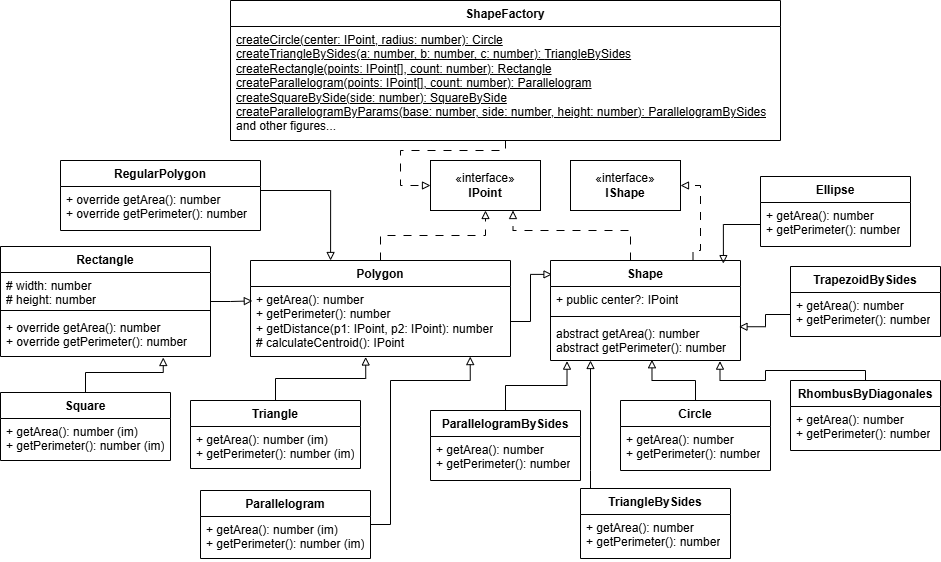

The diagram above was exported from draw.io. Its source (the exported page's mxGraphModel, read from the mxfile embedded in the PNG):
<mxGraphModel dx="2341" dy="2016" grid="1" gridSize="10" guides="1" tooltips="1" connect="1" arrows="1" fold="1" page="1" pageScale="1" pageWidth="850" pageHeight="1100" math="0" shadow="0">
  <root>
    <mxCell id="0" />
    <mxCell id="1" parent="0" />
    <mxCell id="z2q4jgP3EblLcJQlFcQv-63" edge="1" parent="1" source="z2q4jgP3EblLcJQlFcQv-5" style="edgeStyle=orthogonalEdgeStyle;rounded=0;orthogonalLoop=1;jettySize=auto;html=1;entryX=0.75;entryY=1;entryDx=0;entryDy=0;dashed=1;dashPattern=8 8;endArrow=block;endFill=0;" target="z2q4jgP3EblLcJQlFcQv-55">
      <mxGeometry relative="1" as="geometry">
        <Array as="points">
          <mxPoint x="-100" y="170" />
          <mxPoint x="-217" y="170" />
        </Array>
      </mxGeometry>
    </mxCell>
    <mxCell id="z2q4jgP3EblLcJQlFcQv-77" edge="1" parent="1" source="z2q4jgP3EblLcJQlFcQv-5" style="edgeStyle=orthogonalEdgeStyle;rounded=0;orthogonalLoop=1;jettySize=auto;html=1;exitX=0.75;exitY=0;exitDx=0;exitDy=0;entryX=1;entryY=0.5;entryDx=0;entryDy=0;endArrow=block;endFill=0;dashed=1;dashPattern=8 8;" target="z2q4jgP3EblLcJQlFcQv-54">
      <mxGeometry relative="1" as="geometry">
        <Array as="points">
          <mxPoint x="-38" y="190" />
          <mxPoint x="-30" y="190" />
          <mxPoint x="-30" y="125" />
        </Array>
      </mxGeometry>
    </mxCell>
    <mxCell id="z2q4jgP3EblLcJQlFcQv-5" parent="1" style="swimlane;fontStyle=1;align=center;verticalAlign=top;childLayout=stackLayout;horizontal=1;startSize=26;horizontalStack=0;resizeParent=1;resizeParentMax=0;resizeLast=0;collapsible=1;marginBottom=0;whiteSpace=wrap;html=1;" value="Shape" vertex="1">
      <mxGeometry height="100" width="190" x="-180" y="200" as="geometry" />
    </mxCell>
    <mxCell id="z2q4jgP3EblLcJQlFcQv-6" parent="z2q4jgP3EblLcJQlFcQv-5" style="text;strokeColor=none;fillColor=none;align=left;verticalAlign=top;spacingLeft=4;spacingRight=4;overflow=hidden;rotatable=0;points=[[0,0.5],[1,0.5]];portConstraint=eastwest;whiteSpace=wrap;html=1;" value="+ public center?: IPoint" vertex="1">
      <mxGeometry height="26" width="190" y="26" as="geometry" />
    </mxCell>
    <mxCell id="z2q4jgP3EblLcJQlFcQv-7" parent="z2q4jgP3EblLcJQlFcQv-5" style="line;strokeWidth=1;fillColor=none;align=left;verticalAlign=middle;spacingTop=-1;spacingLeft=3;spacingRight=3;rotatable=0;labelPosition=right;points=[];portConstraint=eastwest;strokeColor=inherit;" value="" vertex="1">
      <mxGeometry height="8" width="190" y="52" as="geometry" />
    </mxCell>
    <mxCell id="z2q4jgP3EblLcJQlFcQv-8" parent="z2q4jgP3EblLcJQlFcQv-5" style="text;strokeColor=none;fillColor=none;align=left;verticalAlign=top;spacingLeft=4;spacingRight=4;overflow=hidden;rotatable=0;points=[[0,0.5],[1,0.5]];portConstraint=eastwest;whiteSpace=wrap;html=1;" value="abstract getArea(): number&lt;div&gt;abstract getPerimeter(): number&lt;br&gt;&lt;div&gt;&lt;br&gt;&lt;/div&gt;&lt;/div&gt;" vertex="1">
      <mxGeometry height="40" width="190" y="60" as="geometry" />
    </mxCell>
    <mxCell id="z2q4jgP3EblLcJQlFcQv-60" edge="1" parent="1" source="z2q4jgP3EblLcJQlFcQv-21" style="edgeStyle=orthogonalEdgeStyle;rounded=0;orthogonalLoop=1;jettySize=auto;html=1;exitX=0.5;exitY=0;exitDx=0;exitDy=0;entryX=0.5;entryY=1;entryDx=0;entryDy=0;endArrow=block;endFill=0;dashed=1;dashPattern=8 8;" target="z2q4jgP3EblLcJQlFcQv-55">
      <mxGeometry relative="1" as="geometry" />
    </mxCell>
    <mxCell id="z2q4jgP3EblLcJQlFcQv-21" parent="1" style="swimlane;fontStyle=1;align=center;verticalAlign=top;childLayout=stackLayout;horizontal=1;startSize=26;horizontalStack=0;resizeParent=1;resizeParentMax=0;resizeLast=0;collapsible=1;marginBottom=0;whiteSpace=wrap;html=1;" value="Polygon" vertex="1">
      <mxGeometry height="96" width="260" x="-480" y="200" as="geometry" />
    </mxCell>
    <mxCell id="z2q4jgP3EblLcJQlFcQv-24" parent="z2q4jgP3EblLcJQlFcQv-21" style="text;strokeColor=none;fillColor=none;align=left;verticalAlign=top;spacingLeft=4;spacingRight=4;overflow=hidden;rotatable=0;points=[[0,0.5],[1,0.5]];portConstraint=eastwest;whiteSpace=wrap;html=1;" value="+ getArea(): number&lt;div&gt;+ getPerimeter(): number&lt;/div&gt;&lt;div&gt;+ getDistance(p1: IPoint, p2: IPoint): number&lt;/div&gt;&lt;div&gt;# calculateCentroid(): IPoint&lt;br&gt;&lt;div&gt;&lt;br&gt;&lt;/div&gt;&lt;/div&gt;" vertex="1">
      <mxGeometry height="70" width="260" y="26" as="geometry" />
    </mxCell>
    <mxCell id="z2q4jgP3EblLcJQlFcQv-25" parent="1" style="swimlane;fontStyle=1;align=center;verticalAlign=top;childLayout=stackLayout;horizontal=1;startSize=26;horizontalStack=0;resizeParent=1;resizeParentMax=0;resizeLast=0;collapsible=1;marginBottom=0;whiteSpace=wrap;html=1;" value="RegularPolygon" vertex="1">
      <mxGeometry height="70" width="200" x="-670" y="100" as="geometry" />
    </mxCell>
    <mxCell id="z2q4jgP3EblLcJQlFcQv-26" parent="z2q4jgP3EblLcJQlFcQv-25" style="text;strokeColor=none;fillColor=none;align=left;verticalAlign=top;spacingLeft=4;spacingRight=4;overflow=hidden;rotatable=0;points=[[0,0.5],[1,0.5]];portConstraint=eastwest;whiteSpace=wrap;html=1;" value="+ override getArea(): number&lt;div&gt;+ override getPerimeter(): number&lt;/div&gt;&lt;div&gt;&lt;div&gt;&lt;br&gt;&lt;/div&gt;&lt;/div&gt;" vertex="1">
      <mxGeometry height="44" width="200" y="26" as="geometry" />
    </mxCell>
    <mxCell id="z2q4jgP3EblLcJQlFcQv-27" parent="1" style="swimlane;fontStyle=1;align=center;verticalAlign=top;childLayout=stackLayout;horizontal=1;startSize=26;horizontalStack=0;resizeParent=1;resizeParentMax=0;resizeLast=0;collapsible=1;marginBottom=0;whiteSpace=wrap;html=1;" value="ParallelogramBySides" vertex="1">
      <mxGeometry height="70" width="150" x="-300" y="350" as="geometry" />
    </mxCell>
    <mxCell id="z2q4jgP3EblLcJQlFcQv-28" parent="z2q4jgP3EblLcJQlFcQv-27" style="text;strokeColor=none;fillColor=none;align=left;verticalAlign=top;spacingLeft=4;spacingRight=4;overflow=hidden;rotatable=0;points=[[0,0.5],[1,0.5]];portConstraint=eastwest;whiteSpace=wrap;html=1;" value="+ getArea(): number&lt;div&gt;+ getPerimeter(): number&lt;/div&gt;&lt;div&gt;&lt;div&gt;&lt;br&gt;&lt;/div&gt;&lt;/div&gt;" vertex="1">
      <mxGeometry height="44" width="150" y="26" as="geometry" />
    </mxCell>
    <mxCell id="z2q4jgP3EblLcJQlFcQv-83" edge="1" parent="1" source="z2q4jgP3EblLcJQlFcQv-29" style="edgeStyle=orthogonalEdgeStyle;rounded=0;orthogonalLoop=1;jettySize=auto;html=1;endArrow=block;endFill=0;" target="z2q4jgP3EblLcJQlFcQv-8">
      <mxGeometry relative="1" as="geometry">
        <Array as="points">
          <mxPoint x="-140" y="410" />
          <mxPoint x="-140" y="410" />
        </Array>
      </mxGeometry>
    </mxCell>
    <mxCell id="z2q4jgP3EblLcJQlFcQv-29" parent="1" style="swimlane;fontStyle=1;align=center;verticalAlign=top;childLayout=stackLayout;horizontal=1;startSize=26;horizontalStack=0;resizeParent=1;resizeParentMax=0;resizeLast=0;collapsible=1;marginBottom=0;whiteSpace=wrap;html=1;" value="TriangleBySides" vertex="1">
      <mxGeometry height="70" width="150" x="-150" y="428" as="geometry" />
    </mxCell>
    <mxCell id="z2q4jgP3EblLcJQlFcQv-30" parent="z2q4jgP3EblLcJQlFcQv-29" style="text;strokeColor=none;fillColor=none;align=left;verticalAlign=top;spacingLeft=4;spacingRight=4;overflow=hidden;rotatable=0;points=[[0,0.5],[1,0.5]];portConstraint=eastwest;whiteSpace=wrap;html=1;" value="+ getArea(): number&lt;div&gt;+ getPerimeter(): number&lt;/div&gt;&lt;div&gt;&lt;div&gt;&lt;br&gt;&lt;/div&gt;&lt;/div&gt;" vertex="1">
      <mxGeometry height="44" width="150" y="26" as="geometry" />
    </mxCell>
    <mxCell id="z2q4jgP3EblLcJQlFcQv-31" parent="1" style="swimlane;fontStyle=1;align=center;verticalAlign=top;childLayout=stackLayout;horizontal=1;startSize=26;horizontalStack=0;resizeParent=1;resizeParentMax=0;resizeLast=0;collapsible=1;marginBottom=0;whiteSpace=wrap;html=1;" value="Circle" vertex="1">
      <mxGeometry height="70" width="150" x="-110" y="340" as="geometry" />
    </mxCell>
    <mxCell id="z2q4jgP3EblLcJQlFcQv-32" parent="z2q4jgP3EblLcJQlFcQv-31" style="text;strokeColor=none;fillColor=none;align=left;verticalAlign=top;spacingLeft=4;spacingRight=4;overflow=hidden;rotatable=0;points=[[0,0.5],[1,0.5]];portConstraint=eastwest;whiteSpace=wrap;html=1;" value="+ getArea(): number&lt;div&gt;+ getPerimeter(): number&lt;/div&gt;&lt;div&gt;&lt;div&gt;&lt;br&gt;&lt;/div&gt;&lt;/div&gt;" vertex="1">
      <mxGeometry height="44" width="150" y="26" as="geometry" />
    </mxCell>
    <mxCell id="z2q4jgP3EblLcJQlFcQv-33" parent="1" style="swimlane;fontStyle=1;align=center;verticalAlign=top;childLayout=stackLayout;horizontal=1;startSize=26;horizontalStack=0;resizeParent=1;resizeParentMax=0;resizeLast=0;collapsible=1;marginBottom=0;whiteSpace=wrap;html=1;" value="Ellipse" vertex="1">
      <mxGeometry height="70" width="150" x="30" y="116" as="geometry" />
    </mxCell>
    <mxCell id="z2q4jgP3EblLcJQlFcQv-34" parent="z2q4jgP3EblLcJQlFcQv-33" style="text;strokeColor=none;fillColor=none;align=left;verticalAlign=top;spacingLeft=4;spacingRight=4;overflow=hidden;rotatable=0;points=[[0,0.5],[1,0.5]];portConstraint=eastwest;whiteSpace=wrap;html=1;" value="+ getArea(): number&lt;div&gt;+ getPerimeter(): number&lt;/div&gt;&lt;div&gt;&lt;div&gt;&lt;br&gt;&lt;/div&gt;&lt;/div&gt;" vertex="1">
      <mxGeometry height="44" width="150" y="26" as="geometry" />
    </mxCell>
    <mxCell id="z2q4jgP3EblLcJQlFcQv-35" parent="1" style="swimlane;fontStyle=1;align=center;verticalAlign=top;childLayout=stackLayout;horizontal=1;startSize=26;horizontalStack=0;resizeParent=1;resizeParentMax=0;resizeLast=0;collapsible=1;marginBottom=0;whiteSpace=wrap;html=1;" value="RhombusByDiagonales" vertex="1">
      <mxGeometry height="70" width="150" x="60" y="320" as="geometry" />
    </mxCell>
    <mxCell id="z2q4jgP3EblLcJQlFcQv-36" parent="z2q4jgP3EblLcJQlFcQv-35" style="text;strokeColor=none;fillColor=none;align=left;verticalAlign=top;spacingLeft=4;spacingRight=4;overflow=hidden;rotatable=0;points=[[0,0.5],[1,0.5]];portConstraint=eastwest;whiteSpace=wrap;html=1;" value="+ getArea(): number&lt;div&gt;+ getPerimeter(): number&lt;/div&gt;&lt;div&gt;&lt;div&gt;&lt;br&gt;&lt;/div&gt;&lt;/div&gt;" vertex="1">
      <mxGeometry height="44" width="150" y="26" as="geometry" />
    </mxCell>
    <mxCell id="z2q4jgP3EblLcJQlFcQv-38" parent="1" style="swimlane;fontStyle=1;align=center;verticalAlign=top;childLayout=stackLayout;horizontal=1;startSize=26;horizontalStack=0;resizeParent=1;resizeParentMax=0;resizeLast=0;collapsible=1;marginBottom=0;whiteSpace=wrap;html=1;" value="TrapezoidBySides" vertex="1">
      <mxGeometry height="70" width="150" x="60" y="206" as="geometry" />
    </mxCell>
    <mxCell id="z2q4jgP3EblLcJQlFcQv-39" parent="z2q4jgP3EblLcJQlFcQv-38" style="text;strokeColor=none;fillColor=none;align=left;verticalAlign=top;spacingLeft=4;spacingRight=4;overflow=hidden;rotatable=0;points=[[0,0.5],[1,0.5]];portConstraint=eastwest;whiteSpace=wrap;html=1;" value="+ getArea(): number&lt;div&gt;+ getPerimeter(): number&lt;/div&gt;&lt;div&gt;&lt;div&gt;&lt;br&gt;&lt;/div&gt;&lt;/div&gt;" vertex="1">
      <mxGeometry height="44" width="150" y="26" as="geometry" />
    </mxCell>
    <mxCell id="z2q4jgP3EblLcJQlFcQv-42" parent="1" style="swimlane;fontStyle=1;align=center;verticalAlign=top;childLayout=stackLayout;horizontal=1;startSize=26;horizontalStack=0;resizeParent=1;resizeParentMax=0;resizeLast=0;collapsible=1;marginBottom=0;whiteSpace=wrap;html=1;" value="Rectangle" vertex="1">
      <mxGeometry height="110" width="210" x="-730" y="186" as="geometry" />
    </mxCell>
    <mxCell id="z2q4jgP3EblLcJQlFcQv-43" parent="z2q4jgP3EblLcJQlFcQv-42" style="text;strokeColor=none;fillColor=none;align=left;verticalAlign=top;spacingLeft=4;spacingRight=4;overflow=hidden;rotatable=0;points=[[0,0.5],[1,0.5]];portConstraint=eastwest;whiteSpace=wrap;html=1;" value="# width: number&lt;div&gt;# height: number&lt;/div&gt;" vertex="1">
      <mxGeometry height="34" width="210" y="26" as="geometry" />
    </mxCell>
    <mxCell id="z2q4jgP3EblLcJQlFcQv-44" parent="z2q4jgP3EblLcJQlFcQv-42" style="line;strokeWidth=1;fillColor=none;align=left;verticalAlign=middle;spacingTop=-1;spacingLeft=3;spacingRight=3;rotatable=0;labelPosition=right;points=[];portConstraint=eastwest;strokeColor=inherit;" value="" vertex="1">
      <mxGeometry height="8" width="210" y="60" as="geometry" />
    </mxCell>
    <mxCell id="z2q4jgP3EblLcJQlFcQv-45" parent="z2q4jgP3EblLcJQlFcQv-42" style="text;strokeColor=none;fillColor=none;align=left;verticalAlign=top;spacingLeft=4;spacingRight=4;overflow=hidden;rotatable=0;points=[[0,0.5],[1,0.5]];portConstraint=eastwest;whiteSpace=wrap;html=1;" value="+ override getArea(): number&lt;div&gt;+&amp;nbsp;&lt;span style=&quot;background-color: transparent; color: light-dark(rgb(0, 0, 0), rgb(255, 255, 255));&quot;&gt;override&amp;nbsp;&lt;/span&gt;&lt;span style=&quot;background-color: transparent; color: light-dark(rgb(0, 0, 0), rgb(255, 255, 255));&quot;&gt;getPerimeter(): number&lt;/span&gt;&lt;/div&gt;&lt;div&gt;&lt;div&gt;&lt;br&gt;&lt;/div&gt;&lt;/div&gt;" vertex="1">
      <mxGeometry height="42" width="210" y="68" as="geometry" />
    </mxCell>
    <mxCell id="z2q4jgP3EblLcJQlFcQv-46" parent="1" style="swimlane;fontStyle=1;align=center;verticalAlign=top;childLayout=stackLayout;horizontal=1;startSize=26;horizontalStack=0;resizeParent=1;resizeParentMax=0;resizeLast=0;collapsible=1;marginBottom=0;whiteSpace=wrap;html=1;" value="Square" vertex="1">
      <mxGeometry height="68" width="170" x="-730" y="332" as="geometry" />
    </mxCell>
    <mxCell id="z2q4jgP3EblLcJQlFcQv-49" parent="z2q4jgP3EblLcJQlFcQv-46" style="text;strokeColor=none;fillColor=none;align=left;verticalAlign=top;spacingLeft=4;spacingRight=4;overflow=hidden;rotatable=0;points=[[0,0.5],[1,0.5]];portConstraint=eastwest;whiteSpace=wrap;html=1;" value="+ getArea(): number (im)&lt;div&gt;+&amp;nbsp;&lt;span style=&quot;background-color: transparent; color: light-dark(rgb(0, 0, 0), rgb(255, 255, 255));&quot;&gt;getPerimeter(): number&amp;nbsp;&lt;/span&gt;&lt;span style=&quot;background-color: transparent; color: light-dark(rgb(0, 0, 0), rgb(255, 255, 255));&quot;&gt;(im)&lt;/span&gt;&lt;/div&gt;&lt;div&gt;&lt;div&gt;&lt;br&gt;&lt;/div&gt;&lt;/div&gt;" vertex="1">
      <mxGeometry height="42" width="170" y="26" as="geometry" />
    </mxCell>
    <mxCell id="z2q4jgP3EblLcJQlFcQv-50" parent="1" style="swimlane;fontStyle=1;align=center;verticalAlign=top;childLayout=stackLayout;horizontal=1;startSize=26;horizontalStack=0;resizeParent=1;resizeParentMax=0;resizeLast=0;collapsible=1;marginBottom=0;whiteSpace=wrap;html=1;" value="Parallelogram" vertex="1">
      <mxGeometry height="68" width="170" x="-530" y="430" as="geometry" />
    </mxCell>
    <mxCell id="z2q4jgP3EblLcJQlFcQv-51" parent="z2q4jgP3EblLcJQlFcQv-50" style="text;strokeColor=none;fillColor=none;align=left;verticalAlign=top;spacingLeft=4;spacingRight=4;overflow=hidden;rotatable=0;points=[[0,0.5],[1,0.5]];portConstraint=eastwest;whiteSpace=wrap;html=1;" value="+ getArea(): number (im)&lt;div&gt;+&amp;nbsp;&lt;span style=&quot;background-color: transparent; color: light-dark(rgb(0, 0, 0), rgb(255, 255, 255));&quot;&gt;getPerimeter(): number&amp;nbsp;&lt;/span&gt;&lt;span style=&quot;background-color: transparent; color: light-dark(rgb(0, 0, 0), rgb(255, 255, 255));&quot;&gt;(im)&lt;/span&gt;&lt;/div&gt;&lt;div&gt;&lt;div&gt;&lt;br&gt;&lt;/div&gt;&lt;/div&gt;" vertex="1">
      <mxGeometry height="42" width="170" y="26" as="geometry" />
    </mxCell>
    <mxCell id="z2q4jgP3EblLcJQlFcQv-52" parent="1" style="swimlane;fontStyle=1;align=center;verticalAlign=top;childLayout=stackLayout;horizontal=1;startSize=26;horizontalStack=0;resizeParent=1;resizeParentMax=0;resizeLast=0;collapsible=1;marginBottom=0;whiteSpace=wrap;html=1;" value="Triangle" vertex="1">
      <mxGeometry height="68" width="170" x="-540" y="340" as="geometry" />
    </mxCell>
    <mxCell id="z2q4jgP3EblLcJQlFcQv-53" parent="z2q4jgP3EblLcJQlFcQv-52" style="text;strokeColor=none;fillColor=none;align=left;verticalAlign=top;spacingLeft=4;spacingRight=4;overflow=hidden;rotatable=0;points=[[0,0.5],[1,0.5]];portConstraint=eastwest;whiteSpace=wrap;html=1;" value="+ getArea(): number (im)&lt;div&gt;+&amp;nbsp;&lt;span style=&quot;background-color: transparent; color: light-dark(rgb(0, 0, 0), rgb(255, 255, 255));&quot;&gt;getPerimeter(): number&amp;nbsp;&lt;/span&gt;&lt;span style=&quot;background-color: transparent; color: light-dark(rgb(0, 0, 0), rgb(255, 255, 255));&quot;&gt;(im)&lt;/span&gt;&lt;/div&gt;&lt;div&gt;&lt;div&gt;&lt;br&gt;&lt;/div&gt;&lt;/div&gt;" vertex="1">
      <mxGeometry height="42" width="170" y="26" as="geometry" />
    </mxCell>
    <mxCell id="z2q4jgP3EblLcJQlFcQv-54" parent="1" style="html=1;whiteSpace=wrap;" value="«interface»&lt;br&gt;&lt;b&gt;IShape&lt;/b&gt;" vertex="1">
      <mxGeometry height="50" width="110" x="-160" y="100" as="geometry" />
    </mxCell>
    <mxCell id="z2q4jgP3EblLcJQlFcQv-55" parent="1" style="html=1;whiteSpace=wrap;" value="«interface»&lt;br&gt;&lt;b&gt;IPoint&lt;/b&gt;" vertex="1">
      <mxGeometry height="50" width="110" x="-300" y="100" as="geometry" />
    </mxCell>
    <mxCell id="z2q4jgP3EblLcJQlFcQv-64" edge="1" parent="1" source="z2q4jgP3EblLcJQlFcQv-57" style="edgeStyle=orthogonalEdgeStyle;rounded=0;orthogonalLoop=1;jettySize=auto;html=1;entryX=0;entryY=0.5;entryDx=0;entryDy=0;dashed=1;dashPattern=8 8;endArrow=block;endFill=0;" target="z2q4jgP3EblLcJQlFcQv-55">
      <mxGeometry relative="1" as="geometry">
        <Array as="points">
          <mxPoint x="-225" y="90" />
          <mxPoint x="-330" y="90" />
          <mxPoint x="-330" y="125" />
        </Array>
      </mxGeometry>
    </mxCell>
    <mxCell id="z2q4jgP3EblLcJQlFcQv-57" parent="1" style="swimlane;fontStyle=1;align=center;verticalAlign=top;childLayout=stackLayout;horizontal=1;startSize=26;horizontalStack=0;resizeParent=1;resizeParentMax=0;resizeLast=0;collapsible=1;marginBottom=0;whiteSpace=wrap;html=1;" value="ShapeFactory" vertex="1">
      <mxGeometry height="140" width="550" x="-500" y="-60" as="geometry" />
    </mxCell>
    <mxCell id="z2q4jgP3EblLcJQlFcQv-58" parent="z2q4jgP3EblLcJQlFcQv-57" style="text;strokeColor=none;fillColor=none;align=left;verticalAlign=top;spacingLeft=4;spacingRight=4;overflow=hidden;rotatable=0;points=[[0,0.5],[1,0.5]];portConstraint=eastwest;whiteSpace=wrap;html=1;" value="&lt;u&gt;createCircle(center: IPoint, radius: number): Circle&lt;/u&gt;&lt;div&gt;&lt;u&gt;createTriangleBySides(a: number, b&lt;/u&gt;&lt;u&gt;: number, c&lt;/u&gt;&lt;u style=&quot;background-color: transparent; color: light-dark(rgb(0, 0, 0), rgb(255, 255, 255));&quot;&gt;: number&lt;/u&gt;&lt;u style=&quot;background-color: transparent; color: light-dark(rgb(0, 0, 0), rgb(255, 255, 255));&quot;&gt;):&amp;nbsp;&lt;/u&gt;&lt;u style=&quot;background-color: transparent; color: light-dark(rgb(0, 0, 0), rgb(255, 255, 255));&quot;&gt;TriangleBySides&lt;/u&gt;&lt;/div&gt;&lt;div&gt;&lt;div&gt;&lt;u&gt;createRectangle(points: IPoint[], count: number): Rectangle&lt;br&gt;&lt;/u&gt;&lt;div&gt;&lt;u&gt;createParallelogram(&lt;/u&gt;&lt;u style=&quot;background-color: transparent; color: light-dark(rgb(0, 0, 0), rgb(255, 255, 255));&quot;&gt;points: IPoint[]&lt;/u&gt;&lt;u style=&quot;background-color: transparent; color: light-dark(rgb(0, 0, 0), rgb(255, 255, 255));&quot;&gt;, count: number): Parallelogram&lt;/u&gt;&lt;/div&gt;&lt;div&gt;&lt;div&gt;&lt;u&gt;createSquareBySide(side: number): SquareBySide&lt;br&gt;&lt;/u&gt;&lt;div&gt;&lt;u&gt;createParallelogramByParams(base: number, side: number, height: number): ParallelogramBySides&lt;br&gt;&lt;/u&gt;&lt;div&gt;and other figures...&lt;/div&gt;&lt;/div&gt;&lt;/div&gt;&lt;/div&gt;&lt;/div&gt;&lt;/div&gt;" vertex="1">
      <mxGeometry height="114" width="550" y="26" as="geometry" />
    </mxCell>
    <mxCell id="z2q4jgP3EblLcJQlFcQv-65" edge="1" parent="1" source="z2q4jgP3EblLcJQlFcQv-24" style="edgeStyle=orthogonalEdgeStyle;rounded=0;orthogonalLoop=1;jettySize=auto;html=1;entryX=0.008;entryY=0.139;entryDx=0;entryDy=0;entryPerimeter=0;endArrow=block;endFill=0;" target="z2q4jgP3EblLcJQlFcQv-5">
      <mxGeometry relative="1" as="geometry">
        <Array as="points">
          <mxPoint x="-200" y="261" />
          <mxPoint x="-200" y="214" />
        </Array>
      </mxGeometry>
    </mxCell>
    <mxCell id="z2q4jgP3EblLcJQlFcQv-68" edge="1" parent="1" source="z2q4jgP3EblLcJQlFcQv-52" style="edgeStyle=orthogonalEdgeStyle;rounded=0;orthogonalLoop=1;jettySize=auto;html=1;entryX=0.443;entryY=1.007;entryDx=0;entryDy=0;entryPerimeter=0;endArrow=block;endFill=0;" target="z2q4jgP3EblLcJQlFcQv-24">
      <mxGeometry relative="1" as="geometry" />
    </mxCell>
    <mxCell id="z2q4jgP3EblLcJQlFcQv-72" edge="1" parent="1" source="z2q4jgP3EblLcJQlFcQv-25" style="edgeStyle=orthogonalEdgeStyle;rounded=0;orthogonalLoop=1;jettySize=auto;html=1;entryX=0.308;entryY=0;entryDx=0;entryDy=0;entryPerimeter=0;endArrow=block;endFill=0;" target="z2q4jgP3EblLcJQlFcQv-21">
      <mxGeometry relative="1" as="geometry">
        <Array as="points">
          <mxPoint x="-400" y="130" />
        </Array>
      </mxGeometry>
    </mxCell>
    <mxCell id="z2q4jgP3EblLcJQlFcQv-73" edge="1" parent="1" source="z2q4jgP3EblLcJQlFcQv-42" style="edgeStyle=orthogonalEdgeStyle;rounded=0;orthogonalLoop=1;jettySize=auto;html=1;entryX=0.007;entryY=0.206;entryDx=0;entryDy=0;entryPerimeter=0;endArrow=block;endFill=0;" target="z2q4jgP3EblLcJQlFcQv-24">
      <mxGeometry relative="1" as="geometry" />
    </mxCell>
    <mxCell id="z2q4jgP3EblLcJQlFcQv-75" edge="1" parent="1" source="z2q4jgP3EblLcJQlFcQv-46" style="edgeStyle=orthogonalEdgeStyle;rounded=0;orthogonalLoop=1;jettySize=auto;html=1;entryX=0.775;entryY=1.024;entryDx=0;entryDy=0;entryPerimeter=0;endArrow=block;endFill=0;" target="z2q4jgP3EblLcJQlFcQv-45">
      <mxGeometry relative="1" as="geometry" />
    </mxCell>
    <mxCell id="z2q4jgP3EblLcJQlFcQv-76" edge="1" parent="1" source="z2q4jgP3EblLcJQlFcQv-50" style="edgeStyle=orthogonalEdgeStyle;rounded=0;orthogonalLoop=1;jettySize=auto;html=1;entryX=0.845;entryY=1.001;entryDx=0;entryDy=0;entryPerimeter=0;endArrow=block;endFill=0;" target="z2q4jgP3EblLcJQlFcQv-24">
      <mxGeometry relative="1" as="geometry">
        <Array as="points">
          <mxPoint x="-340" y="464" />
          <mxPoint x="-340" y="320" />
          <mxPoint x="-260" y="320" />
        </Array>
      </mxGeometry>
    </mxCell>
    <mxCell id="z2q4jgP3EblLcJQlFcQv-79" edge="1" parent="1" source="z2q4jgP3EblLcJQlFcQv-31" style="edgeStyle=orthogonalEdgeStyle;rounded=0;orthogonalLoop=1;jettySize=auto;html=1;entryX=0.534;entryY=0.981;entryDx=0;entryDy=0;entryPerimeter=0;endArrow=block;endFill=0;" target="z2q4jgP3EblLcJQlFcQv-8">
      <mxGeometry relative="1" as="geometry" />
    </mxCell>
    <mxCell id="z2q4jgP3EblLcJQlFcQv-80" edge="1" parent="1" source="z2q4jgP3EblLcJQlFcQv-35" style="edgeStyle=orthogonalEdgeStyle;rounded=0;orthogonalLoop=1;jettySize=auto;html=1;exitX=0.5;exitY=0;exitDx=0;exitDy=0;entryX=0.892;entryY=1.016;entryDx=0;entryDy=0;entryPerimeter=0;endArrow=block;endFill=0;" target="z2q4jgP3EblLcJQlFcQv-8">
      <mxGeometry relative="1" as="geometry">
        <Array as="points">
          <mxPoint x="135" y="310" />
          <mxPoint x="35" y="310" />
          <mxPoint x="35" y="320" />
          <mxPoint x="-11" y="320" />
        </Array>
      </mxGeometry>
    </mxCell>
    <mxCell id="z2q4jgP3EblLcJQlFcQv-81" edge="1" parent="1" source="z2q4jgP3EblLcJQlFcQv-39" style="edgeStyle=orthogonalEdgeStyle;rounded=0;orthogonalLoop=1;jettySize=auto;html=1;entryX=0.992;entryY=0.156;entryDx=0;entryDy=0;entryPerimeter=0;endArrow=block;endFill=0;" target="z2q4jgP3EblLcJQlFcQv-8">
      <mxGeometry relative="1" as="geometry" />
    </mxCell>
    <mxCell id="z2q4jgP3EblLcJQlFcQv-82" edge="1" parent="1" source="z2q4jgP3EblLcJQlFcQv-34" style="edgeStyle=orthogonalEdgeStyle;rounded=0;orthogonalLoop=1;jettySize=auto;html=1;exitX=0;exitY=0.5;exitDx=0;exitDy=0;entryX=0.91;entryY=0.031;entryDx=0;entryDy=0;entryPerimeter=0;endArrow=block;endFill=0;" target="z2q4jgP3EblLcJQlFcQv-5">
      <mxGeometry relative="1" as="geometry" />
    </mxCell>
    <mxCell id="z2q4jgP3EblLcJQlFcQv-84" edge="1" parent="1" source="z2q4jgP3EblLcJQlFcQv-27" style="edgeStyle=orthogonalEdgeStyle;rounded=0;orthogonalLoop=1;jettySize=auto;html=1;entryX=0.087;entryY=1.016;entryDx=0;entryDy=0;entryPerimeter=0;endArrow=block;endFill=0;" target="z2q4jgP3EblLcJQlFcQv-8">
      <mxGeometry relative="1" as="geometry" />
    </mxCell>
  </root>
</mxGraphModel>